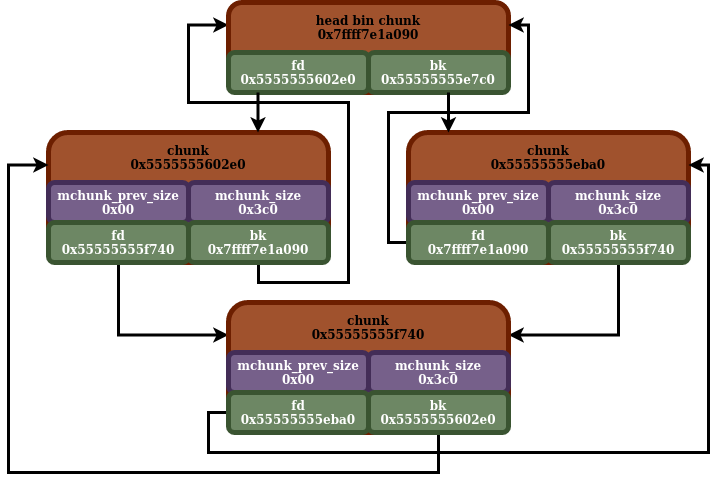

The diagram above was exported from draw.io. Its source (the exported page's mxGraphModel, read from the mxfile embedded in the PNG):
<mxGraphModel dx="1360" dy="795" grid="1" gridSize="10" guides="1" tooltips="1" connect="1" arrows="1" fold="1" page="1" pageScale="1" pageWidth="850" pageHeight="1100" math="0" shadow="0">
  <root>
    <mxCell id="0" />
    <mxCell id="1" parent="0" />
    <mxCell id="uxOq6HCynlhVhqEwTKLH-1" value="" style="rounded=1;whiteSpace=wrap;html=1;strokeWidth=5;fillColor=#a0522d;strokeColor=#6D1F00;fontColor=#ffffff;" vertex="1" parent="1">
      <mxGeometry x="210" y="180" width="280" height="130" as="geometry" />
    </mxCell>
    <mxCell id="uxOq6HCynlhVhqEwTKLH-2" value="&lt;b&gt;mchunk_prev_size&lt;/b&gt;&lt;div&gt;&lt;b&gt;0x00&lt;br&gt;&lt;/b&gt;&lt;/div&gt;" style="rounded=1;whiteSpace=wrap;html=1;strokeWidth=5;fillColor=#76608a;fontColor=#ffffff;strokeColor=#432D57;" vertex="1" parent="1">
      <mxGeometry x="210" y="230" width="140" height="40" as="geometry" />
    </mxCell>
    <mxCell id="uxOq6HCynlhVhqEwTKLH-3" value="&lt;b&gt;mchunk_size&lt;/b&gt;&lt;div&gt;&lt;b&gt;0x3c0&lt;br&gt;&lt;/b&gt;&lt;/div&gt;" style="rounded=1;whiteSpace=wrap;html=1;strokeWidth=5;fillColor=#76608a;fontColor=#ffffff;strokeColor=#432D57;" vertex="1" parent="1">
      <mxGeometry x="350" y="230" width="140" height="40" as="geometry" />
    </mxCell>
    <mxCell id="uxOq6HCynlhVhqEwTKLH-4" value="&lt;div&gt;&lt;b&gt;chunk&lt;br&gt;&lt;/b&gt;&lt;/div&gt;&lt;b&gt;0x5555555602e0&lt;/b&gt;" style="text;html=1;strokeColor=none;fillColor=none;align=center;verticalAlign=middle;whiteSpace=wrap;rounded=0;" vertex="1" parent="1">
      <mxGeometry x="285" y="190" width="130" height="30" as="geometry" />
    </mxCell>
    <mxCell id="uxOq6HCynlhVhqEwTKLH-5" style="edgeStyle=orthogonalEdgeStyle;rounded=0;orthogonalLoop=1;jettySize=auto;html=1;exitX=0.5;exitY=1;exitDx=0;exitDy=0;entryX=0;entryY=0.25;entryDx=0;entryDy=0;strokeWidth=3;" edge="1" parent="1" source="uxOq6HCynlhVhqEwTKLH-6" target="uxOq6HCynlhVhqEwTKLH-21">
      <mxGeometry relative="1" as="geometry" />
    </mxCell>
    <mxCell id="uxOq6HCynlhVhqEwTKLH-6" value="&lt;div&gt;&lt;b&gt;fd&lt;/b&gt;&lt;/div&gt;&lt;div&gt;&lt;b&gt;0x55555555f740&lt;/b&gt;&lt;/div&gt;" style="rounded=1;whiteSpace=wrap;html=1;strokeWidth=5;fillColor=#6d8764;strokeColor=#3A5431;fontColor=#ffffff;" vertex="1" parent="1">
      <mxGeometry x="210" y="270" width="140" height="40" as="geometry" />
    </mxCell>
    <mxCell id="uxOq6HCynlhVhqEwTKLH-7" style="edgeStyle=orthogonalEdgeStyle;rounded=0;orthogonalLoop=1;jettySize=auto;html=1;exitX=0.5;exitY=1;exitDx=0;exitDy=0;entryX=0;entryY=0.25;entryDx=0;entryDy=0;strokeWidth=3;" edge="1" parent="1" source="uxOq6HCynlhVhqEwTKLH-8" target="uxOq6HCynlhVhqEwTKLH-9">
      <mxGeometry relative="1" as="geometry">
        <Array as="points">
          <mxPoint x="420" y="330" />
          <mxPoint x="510" y="330" />
          <mxPoint x="510" y="150" />
          <mxPoint x="350" y="150" />
          <mxPoint x="350" y="73" />
        </Array>
      </mxGeometry>
    </mxCell>
    <mxCell id="uxOq6HCynlhVhqEwTKLH-8" value="&lt;div&gt;&lt;b&gt;bk&lt;/b&gt;&lt;/div&gt;&lt;div&gt;&lt;b&gt;0x7ffff7e1a090&lt;/b&gt;&lt;/div&gt;" style="rounded=1;whiteSpace=wrap;html=1;strokeWidth=5;fillColor=#6d8764;strokeColor=#3A5431;fontColor=#ffffff;" vertex="1" parent="1">
      <mxGeometry x="350" y="270" width="140" height="40" as="geometry" />
    </mxCell>
    <mxCell id="uxOq6HCynlhVhqEwTKLH-9" value="" style="rounded=1;whiteSpace=wrap;html=1;strokeWidth=5;fillColor=#a0522d;fontColor=#ffffff;strokeColor=#6D1F00;" vertex="1" parent="1">
      <mxGeometry x="390" y="50" width="280" height="90" as="geometry" />
    </mxCell>
    <mxCell id="uxOq6HCynlhVhqEwTKLH-10" value="&lt;div&gt;&lt;b&gt;fd&lt;/b&gt;&lt;/div&gt;&lt;div&gt;&lt;b&gt;0x5555555602e0&lt;br&gt;&lt;/b&gt;&lt;/div&gt;" style="rounded=1;whiteSpace=wrap;html=1;strokeWidth=5;fillColor=#6d8764;strokeColor=#3A5431;fontColor=#ffffff;" vertex="1" parent="1">
      <mxGeometry x="390" y="100" width="140" height="40" as="geometry" />
    </mxCell>
    <mxCell id="uxOq6HCynlhVhqEwTKLH-11" value="&lt;b&gt;bk&lt;/b&gt;&lt;div&gt;&lt;b&gt;0x55555555e7c0&lt;/b&gt;&lt;b&gt;&lt;/b&gt;&lt;/div&gt;" style="rounded=1;whiteSpace=wrap;html=1;strokeWidth=5;fillColor=#6d8764;strokeColor=#3A5431;fontColor=#ffffff;" vertex="1" parent="1">
      <mxGeometry x="530" y="100" width="140" height="40" as="geometry" />
    </mxCell>
    <mxCell id="uxOq6HCynlhVhqEwTKLH-12" value="&lt;div&gt;&lt;b&gt;head bin chunk&lt;br&gt;&lt;/b&gt;&lt;/div&gt;&lt;b&gt;0x7ffff7e1a090&lt;/b&gt;" style="text;html=1;strokeColor=none;fillColor=none;align=center;verticalAlign=middle;whiteSpace=wrap;rounded=0;" vertex="1" parent="1">
      <mxGeometry x="465" y="60" width="130" height="30" as="geometry" />
    </mxCell>
    <mxCell id="uxOq6HCynlhVhqEwTKLH-13" value="" style="rounded=1;whiteSpace=wrap;html=1;strokeWidth=5;fillColor=#a0522d;strokeColor=#6D1F00;fontColor=#ffffff;" vertex="1" parent="1">
      <mxGeometry x="570" y="180" width="280" height="130" as="geometry" />
    </mxCell>
    <mxCell id="uxOq6HCynlhVhqEwTKLH-14" value="&lt;b&gt;mchunk_prev_size&lt;/b&gt;&lt;div&gt;&lt;b&gt;0x00&lt;br&gt;&lt;/b&gt;&lt;/div&gt;" style="rounded=1;whiteSpace=wrap;html=1;strokeWidth=5;fillColor=#76608a;fontColor=#ffffff;strokeColor=#432D57;" vertex="1" parent="1">
      <mxGeometry x="570" y="230" width="140" height="40" as="geometry" />
    </mxCell>
    <mxCell id="uxOq6HCynlhVhqEwTKLH-15" value="&lt;b&gt;mchunk_size&lt;/b&gt;&lt;div&gt;&lt;b&gt;0x3c0&lt;br&gt;&lt;/b&gt;&lt;/div&gt;" style="rounded=1;whiteSpace=wrap;html=1;strokeWidth=5;fillColor=#76608a;fontColor=#ffffff;strokeColor=#432D57;" vertex="1" parent="1">
      <mxGeometry x="710" y="230" width="140" height="40" as="geometry" />
    </mxCell>
    <mxCell id="uxOq6HCynlhVhqEwTKLH-16" value="&lt;div&gt;&lt;b&gt;chunk&lt;br&gt;&lt;/b&gt;&lt;/div&gt;&lt;b&gt;0x55555555eba0&lt;/b&gt;" style="text;html=1;strokeColor=none;fillColor=none;align=center;verticalAlign=middle;whiteSpace=wrap;rounded=0;" vertex="1" parent="1">
      <mxGeometry x="645" y="190" width="130" height="30" as="geometry" />
    </mxCell>
    <mxCell id="uxOq6HCynlhVhqEwTKLH-17" style="edgeStyle=orthogonalEdgeStyle;rounded=0;orthogonalLoop=1;jettySize=auto;html=1;exitX=0;exitY=0.5;exitDx=0;exitDy=0;entryX=1;entryY=0.25;entryDx=0;entryDy=0;strokeWidth=3;" edge="1" parent="1" source="uxOq6HCynlhVhqEwTKLH-18" target="uxOq6HCynlhVhqEwTKLH-9">
      <mxGeometry relative="1" as="geometry">
        <Array as="points">
          <mxPoint x="550" y="290" />
          <mxPoint x="550" y="160" />
          <mxPoint x="690" y="160" />
          <mxPoint x="690" y="73" />
        </Array>
      </mxGeometry>
    </mxCell>
    <mxCell id="uxOq6HCynlhVhqEwTKLH-18" value="&lt;div&gt;&lt;b&gt;fd&lt;/b&gt;&lt;/div&gt;&lt;div&gt;&lt;b&gt;0x7ffff7e1a090&lt;/b&gt;&lt;/div&gt;" style="rounded=1;whiteSpace=wrap;html=1;strokeWidth=5;fillColor=#6d8764;strokeColor=#3A5431;fontColor=#ffffff;" vertex="1" parent="1">
      <mxGeometry x="570" y="270" width="140" height="40" as="geometry" />
    </mxCell>
    <mxCell id="uxOq6HCynlhVhqEwTKLH-19" style="edgeStyle=orthogonalEdgeStyle;rounded=0;orthogonalLoop=1;jettySize=auto;html=1;exitX=0.5;exitY=1;exitDx=0;exitDy=0;entryX=1;entryY=0.25;entryDx=0;entryDy=0;strokeWidth=3;" edge="1" parent="1" source="uxOq6HCynlhVhqEwTKLH-20" target="uxOq6HCynlhVhqEwTKLH-21">
      <mxGeometry relative="1" as="geometry" />
    </mxCell>
    <mxCell id="uxOq6HCynlhVhqEwTKLH-20" value="&lt;div&gt;&lt;b&gt;bk&lt;/b&gt;&lt;/div&gt;&lt;div&gt;&lt;b&gt;0x55555555f740&lt;/b&gt;&lt;/div&gt;" style="rounded=1;whiteSpace=wrap;html=1;strokeWidth=5;fillColor=#6d8764;strokeColor=#3A5431;fontColor=#ffffff;" vertex="1" parent="1">
      <mxGeometry x="710" y="270" width="140" height="40" as="geometry" />
    </mxCell>
    <mxCell id="uxOq6HCynlhVhqEwTKLH-21" value="" style="rounded=1;whiteSpace=wrap;html=1;strokeWidth=5;fillColor=#a0522d;strokeColor=#6D1F00;fontColor=#ffffff;" vertex="1" parent="1">
      <mxGeometry x="390" y="350" width="280" height="130" as="geometry" />
    </mxCell>
    <mxCell id="uxOq6HCynlhVhqEwTKLH-22" value="&lt;b&gt;mchunk_prev_size&lt;/b&gt;&lt;div&gt;&lt;b&gt;0x00&lt;br&gt;&lt;/b&gt;&lt;/div&gt;" style="rounded=1;whiteSpace=wrap;html=1;strokeWidth=5;fillColor=#76608a;strokeColor=#432D57;fontColor=#ffffff;" vertex="1" parent="1">
      <mxGeometry x="390" y="400" width="140" height="40" as="geometry" />
    </mxCell>
    <mxCell id="uxOq6HCynlhVhqEwTKLH-23" value="&lt;b&gt;mchunk_size&lt;/b&gt;&lt;div&gt;&lt;b&gt;0x3c0&lt;br&gt;&lt;/b&gt;&lt;/div&gt;" style="rounded=1;whiteSpace=wrap;html=1;strokeWidth=5;fillColor=#76608a;strokeColor=#432D57;fontColor=#ffffff;" vertex="1" parent="1">
      <mxGeometry x="530" y="400" width="140" height="40" as="geometry" />
    </mxCell>
    <mxCell id="uxOq6HCynlhVhqEwTKLH-24" value="&lt;div&gt;&lt;b&gt;chunk&lt;br&gt;&lt;/b&gt;&lt;/div&gt;&lt;b&gt;0x55555555f740&lt;/b&gt;" style="text;html=1;strokeColor=none;fillColor=none;align=center;verticalAlign=middle;whiteSpace=wrap;rounded=0;" vertex="1" parent="1">
      <mxGeometry x="465" y="360" width="130" height="30" as="geometry" />
    </mxCell>
    <mxCell id="uxOq6HCynlhVhqEwTKLH-25" style="edgeStyle=orthogonalEdgeStyle;rounded=0;orthogonalLoop=1;jettySize=auto;html=1;exitX=0;exitY=0.5;exitDx=0;exitDy=0;entryX=1;entryY=0.25;entryDx=0;entryDy=0;strokeWidth=3;" edge="1" parent="1" source="uxOq6HCynlhVhqEwTKLH-26" target="uxOq6HCynlhVhqEwTKLH-13">
      <mxGeometry relative="1" as="geometry">
        <Array as="points">
          <mxPoint x="370" y="460" />
          <mxPoint x="370" y="500" />
          <mxPoint x="870" y="500" />
          <mxPoint x="870" y="213" />
        </Array>
      </mxGeometry>
    </mxCell>
    <mxCell id="uxOq6HCynlhVhqEwTKLH-26" value="&lt;div&gt;&lt;b&gt;fd&lt;/b&gt;&lt;/div&gt;&lt;div&gt;&lt;b&gt;0x55555555eba0&lt;/b&gt;&lt;b&gt;&lt;/b&gt;&lt;/div&gt;" style="rounded=1;whiteSpace=wrap;html=1;strokeWidth=5;fillColor=#6d8764;strokeColor=#3A5431;fontColor=#ffffff;" vertex="1" parent="1">
      <mxGeometry x="390" y="440" width="140" height="40" as="geometry" />
    </mxCell>
    <mxCell id="uxOq6HCynlhVhqEwTKLH-27" style="edgeStyle=orthogonalEdgeStyle;rounded=0;orthogonalLoop=1;jettySize=auto;html=1;exitX=0.5;exitY=1;exitDx=0;exitDy=0;entryX=0;entryY=0.25;entryDx=0;entryDy=0;strokeWidth=3;" edge="1" parent="1" source="uxOq6HCynlhVhqEwTKLH-28" target="uxOq6HCynlhVhqEwTKLH-1">
      <mxGeometry relative="1" as="geometry">
        <Array as="points">
          <mxPoint x="600" y="520" />
          <mxPoint x="170" y="520" />
          <mxPoint x="170" y="213" />
        </Array>
      </mxGeometry>
    </mxCell>
    <mxCell id="uxOq6HCynlhVhqEwTKLH-28" value="&lt;div&gt;&lt;b&gt;bk&lt;/b&gt;&lt;/div&gt;&lt;div&gt;&lt;b&gt;0x5555555602e0&lt;/b&gt;&lt;br&gt;&lt;/div&gt;" style="rounded=1;whiteSpace=wrap;html=1;strokeWidth=5;fillColor=#6d8764;strokeColor=#3A5431;fontColor=#ffffff;" vertex="1" parent="1">
      <mxGeometry x="530" y="440" width="140" height="40" as="geometry" />
    </mxCell>
    <mxCell id="uxOq6HCynlhVhqEwTKLH-29" value="" style="endArrow=classic;html=1;rounded=0;strokeWidth=3;" edge="1" parent="1">
      <mxGeometry width="50" height="50" relative="1" as="geometry">
        <mxPoint x="419.5" y="140" as="sourcePoint" />
        <mxPoint x="419.5" y="180" as="targetPoint" />
      </mxGeometry>
    </mxCell>
    <mxCell id="uxOq6HCynlhVhqEwTKLH-30" value="" style="endArrow=classic;html=1;rounded=0;strokeWidth=3;" edge="1" parent="1">
      <mxGeometry width="50" height="50" relative="1" as="geometry">
        <mxPoint x="610" y="140" as="sourcePoint" />
        <mxPoint x="610" y="180" as="targetPoint" />
      </mxGeometry>
    </mxCell>
  </root>
</mxGraphModel>